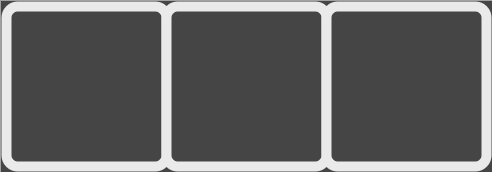

The diagram above was exported from draw.io. Its source (the exported page's mxGraphModel, read from the mxfile embedded in the PNG):
<mxGraphModel dx="1646" dy="812" grid="1" gridSize="10" guides="1" tooltips="1" connect="1" arrows="1" fold="1" page="1" pageScale="1" pageWidth="827" pageHeight="1169" math="0" shadow="0">
  <root>
    <mxCell id="0" />
    <mxCell id="1" parent="0" />
    <mxCell id="6" value="" style="rounded=0;whiteSpace=wrap;html=1;fillColor=#EAEAEA;fontColor=#333333;strokeColor=#454545;strokeWidth=12;perimeterSpacing=0;arcSize=7;" parent="1" vertex="1">
      <mxGeometry x="80" y="120" width="480" height="160" as="geometry" />
    </mxCell>
    <mxCell id="2" value="" style="rounded=1;whiteSpace=wrap;html=1;fillColor=#454545;fontColor=#333333;strokeColor=#EAEAEA;strokeWidth=10;perimeterSpacing=0;arcSize=7;" parent="1" vertex="1">
      <mxGeometry x="80" y="120" width="160" height="160" as="geometry" />
    </mxCell>
    <mxCell id="3" value="" style="rounded=1;whiteSpace=wrap;html=1;fillColor=#454545;fontColor=#333333;strokeColor=#EAEAEA;strokeWidth=10;perimeterSpacing=0;arcSize=7;" parent="1" vertex="1">
      <mxGeometry x="240" y="120" width="160" height="160" as="geometry" />
    </mxCell>
    <mxCell id="4" value="" style="rounded=1;whiteSpace=wrap;html=1;fillColor=#454545;fontColor=#333333;strokeColor=#EAEAEA;strokeWidth=10;perimeterSpacing=0;arcSize=7;" parent="1" vertex="1">
      <mxGeometry x="400" y="120" width="160" height="160" as="geometry" />
    </mxCell>
  </root>
</mxGraphModel>